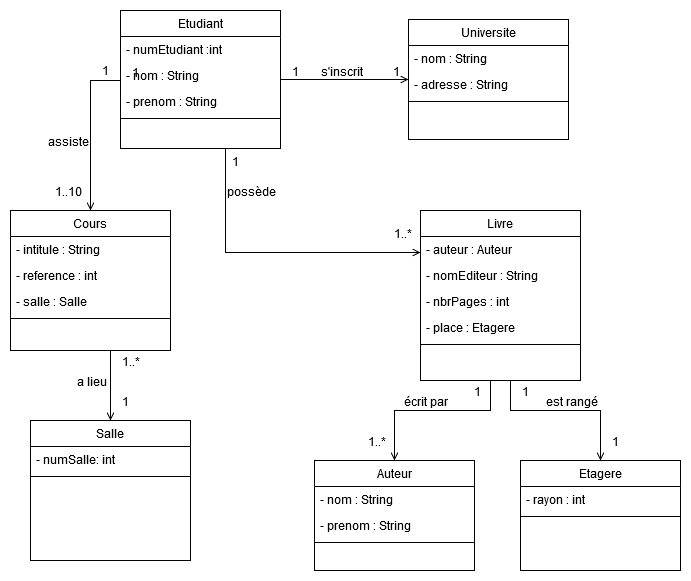

The diagram above was exported from draw.io. Its source (the exported page's mxGraphModel, read from the mxfile embedded in the PNG):
<mxGraphModel dx="1550" dy="835" grid="1" gridSize="10" guides="1" tooltips="1" connect="1" arrows="1" fold="1" page="1" pageScale="1" pageWidth="827" pageHeight="1169" math="0" shadow="0">
  <root>
    <mxCell id="WIyWlLk6GJQsqaUBKTNV-0" />
    <mxCell id="WIyWlLk6GJQsqaUBKTNV-1" parent="WIyWlLk6GJQsqaUBKTNV-0" />
    <mxCell id="zkfFHV4jXpPFQw0GAbJ--0" value="Etudiant" style="swimlane;fontStyle=0;align=center;verticalAlign=top;childLayout=stackLayout;horizontal=1;startSize=26;horizontalStack=0;resizeParent=1;resizeLast=0;collapsible=1;marginBottom=0;rounded=0;shadow=0;strokeWidth=1;" parent="WIyWlLk6GJQsqaUBKTNV-1" vertex="1">
      <mxGeometry x="220" y="120" width="160" height="138" as="geometry">
        <mxRectangle x="230" y="140" width="160" height="26" as="alternateBounds" />
      </mxGeometry>
    </mxCell>
    <mxCell id="zkfFHV4jXpPFQw0GAbJ--1" value="- numEtudiant :int" style="text;align=left;verticalAlign=top;spacingLeft=4;spacingRight=4;overflow=hidden;rotatable=0;points=[[0,0.5],[1,0.5]];portConstraint=eastwest;" parent="zkfFHV4jXpPFQw0GAbJ--0" vertex="1">
      <mxGeometry y="26" width="160" height="26" as="geometry" />
    </mxCell>
    <mxCell id="zkfFHV4jXpPFQw0GAbJ--2" value="- nom : String" style="text;align=left;verticalAlign=top;spacingLeft=4;spacingRight=4;overflow=hidden;rotatable=0;points=[[0,0.5],[1,0.5]];portConstraint=eastwest;rounded=0;shadow=0;html=0;" parent="zkfFHV4jXpPFQw0GAbJ--0" vertex="1">
      <mxGeometry y="52" width="160" height="26" as="geometry" />
    </mxCell>
    <mxCell id="zkfFHV4jXpPFQw0GAbJ--3" value="- prenom : String" style="text;align=left;verticalAlign=top;spacingLeft=4;spacingRight=4;overflow=hidden;rotatable=0;points=[[0,0.5],[1,0.5]];portConstraint=eastwest;rounded=0;shadow=0;html=0;" parent="zkfFHV4jXpPFQw0GAbJ--0" vertex="1">
      <mxGeometry y="78" width="160" height="26" as="geometry" />
    </mxCell>
    <mxCell id="zkfFHV4jXpPFQw0GAbJ--4" value="" style="line;html=1;strokeWidth=1;align=left;verticalAlign=middle;spacingTop=-1;spacingLeft=3;spacingRight=3;rotatable=0;labelPosition=right;points=[];portConstraint=eastwest;" parent="zkfFHV4jXpPFQw0GAbJ--0" vertex="1">
      <mxGeometry y="104" width="160" height="8" as="geometry" />
    </mxCell>
    <mxCell id="zkfFHV4jXpPFQw0GAbJ--26" value="" style="endArrow=open;shadow=0;strokeWidth=1;rounded=0;endFill=1;edgeStyle=elbowEdgeStyle;elbow=vertical;" parent="WIyWlLk6GJQsqaUBKTNV-1" source="zkfFHV4jXpPFQw0GAbJ--0" target="zkfFHV4jXpPFQw0GAbJ--17" edge="1">
      <mxGeometry x="0.5" y="41" relative="1" as="geometry">
        <mxPoint x="380" y="192" as="sourcePoint" />
        <mxPoint x="540" y="192" as="targetPoint" />
        <mxPoint x="-40" y="32" as="offset" />
      </mxGeometry>
    </mxCell>
    <mxCell id="zkfFHV4jXpPFQw0GAbJ--27" value="1" style="resizable=0;align=left;verticalAlign=bottom;labelBackgroundColor=none;fontSize=12;" parent="zkfFHV4jXpPFQw0GAbJ--26" connectable="0" vertex="1">
      <mxGeometry x="-1" relative="1" as="geometry">
        <mxPoint x="10" y="1" as="offset" />
      </mxGeometry>
    </mxCell>
    <mxCell id="zkfFHV4jXpPFQw0GAbJ--28" value="1" style="resizable=0;align=right;verticalAlign=bottom;labelBackgroundColor=none;fontSize=12;" parent="zkfFHV4jXpPFQw0GAbJ--26" connectable="0" vertex="1">
      <mxGeometry x="1" relative="1" as="geometry">
        <mxPoint x="-7" y="1" as="offset" />
      </mxGeometry>
    </mxCell>
    <mxCell id="zkfFHV4jXpPFQw0GAbJ--29" value="s'inscrit" style="text;html=1;resizable=0;points=[];;align=center;verticalAlign=middle;labelBackgroundColor=none;rounded=0;shadow=0;strokeWidth=1;fontSize=12;" parent="zkfFHV4jXpPFQw0GAbJ--26" vertex="1" connectable="0">
      <mxGeometry x="0.5" y="49" relative="1" as="geometry">
        <mxPoint x="-36" y="40" as="offset" />
      </mxGeometry>
    </mxCell>
    <mxCell id="zkfFHV4jXpPFQw0GAbJ--17" value="Universite" style="swimlane;fontStyle=0;align=center;verticalAlign=top;childLayout=stackLayout;horizontal=1;startSize=26;horizontalStack=0;resizeParent=1;resizeLast=0;collapsible=1;marginBottom=0;rounded=0;shadow=0;strokeWidth=1;" parent="WIyWlLk6GJQsqaUBKTNV-1" vertex="1">
      <mxGeometry x="508" y="129" width="160" height="120" as="geometry">
        <mxRectangle x="550" y="140" width="160" height="26" as="alternateBounds" />
      </mxGeometry>
    </mxCell>
    <mxCell id="zkfFHV4jXpPFQw0GAbJ--18" value="- nom : String" style="text;align=left;verticalAlign=top;spacingLeft=4;spacingRight=4;overflow=hidden;rotatable=0;points=[[0,0.5],[1,0.5]];portConstraint=eastwest;" parent="zkfFHV4jXpPFQw0GAbJ--17" vertex="1">
      <mxGeometry y="26" width="160" height="26" as="geometry" />
    </mxCell>
    <mxCell id="zkfFHV4jXpPFQw0GAbJ--19" value="- adresse : String" style="text;align=left;verticalAlign=top;spacingLeft=4;spacingRight=4;overflow=hidden;rotatable=0;points=[[0,0.5],[1,0.5]];portConstraint=eastwest;rounded=0;shadow=0;html=0;" parent="zkfFHV4jXpPFQw0GAbJ--17" vertex="1">
      <mxGeometry y="52" width="160" height="26" as="geometry" />
    </mxCell>
    <mxCell id="zkfFHV4jXpPFQw0GAbJ--23" value="" style="line;html=1;strokeWidth=1;align=left;verticalAlign=middle;spacingTop=-1;spacingLeft=3;spacingRight=3;rotatable=0;labelPosition=right;points=[];portConstraint=eastwest;" parent="zkfFHV4jXpPFQw0GAbJ--17" vertex="1">
      <mxGeometry y="78" width="160" height="8" as="geometry" />
    </mxCell>
    <mxCell id="zkfFHV4jXpPFQw0GAbJ--6" value="Cours" style="swimlane;fontStyle=0;align=center;verticalAlign=top;childLayout=stackLayout;horizontal=1;startSize=26;horizontalStack=0;resizeParent=1;resizeLast=0;collapsible=1;marginBottom=0;rounded=0;shadow=0;strokeWidth=1;" parent="WIyWlLk6GJQsqaUBKTNV-1" vertex="1">
      <mxGeometry x="110" y="320" width="160" height="140" as="geometry">
        <mxRectangle x="130" y="380" width="160" height="26" as="alternateBounds" />
      </mxGeometry>
    </mxCell>
    <mxCell id="zkfFHV4jXpPFQw0GAbJ--7" value="- intitule : String" style="text;align=left;verticalAlign=top;spacingLeft=4;spacingRight=4;overflow=hidden;rotatable=0;points=[[0,0.5],[1,0.5]];portConstraint=eastwest;" parent="zkfFHV4jXpPFQw0GAbJ--6" vertex="1">
      <mxGeometry y="26" width="160" height="26" as="geometry" />
    </mxCell>
    <mxCell id="zkfFHV4jXpPFQw0GAbJ--8" value="- reference : int" style="text;align=left;verticalAlign=top;spacingLeft=4;spacingRight=4;overflow=hidden;rotatable=0;points=[[0,0.5],[1,0.5]];portConstraint=eastwest;rounded=0;shadow=0;html=0;" parent="zkfFHV4jXpPFQw0GAbJ--6" vertex="1">
      <mxGeometry y="52" width="160" height="26" as="geometry" />
    </mxCell>
    <mxCell id="M44MDkN51i6KVmsMnihV-10" value="- salle : Salle" style="text;align=left;verticalAlign=top;spacingLeft=4;spacingRight=4;overflow=hidden;rotatable=0;points=[[0,0.5],[1,0.5]];portConstraint=eastwest;rounded=0;shadow=0;html=0;" parent="zkfFHV4jXpPFQw0GAbJ--6" vertex="1">
      <mxGeometry y="78" width="160" height="26" as="geometry" />
    </mxCell>
    <mxCell id="zkfFHV4jXpPFQw0GAbJ--9" value="" style="line;html=1;strokeWidth=1;align=left;verticalAlign=middle;spacingTop=-1;spacingLeft=3;spacingRight=3;rotatable=0;labelPosition=right;points=[];portConstraint=eastwest;" parent="zkfFHV4jXpPFQw0GAbJ--6" vertex="1">
      <mxGeometry y="104" width="160" height="8" as="geometry" />
    </mxCell>
    <mxCell id="M44MDkN51i6KVmsMnihV-22" value="" style="endArrow=open;shadow=0;strokeWidth=1;rounded=0;endFill=1;edgeStyle=elbowEdgeStyle;elbow=vertical;" parent="WIyWlLk6GJQsqaUBKTNV-1" source="zkfFHV4jXpPFQw0GAbJ--0" target="zkfFHV4jXpPFQw0GAbJ--6" edge="1">
      <mxGeometry x="0.5" y="41" relative="1" as="geometry">
        <mxPoint x="20" y="220" as="sourcePoint" />
        <mxPoint x="148" y="220" as="targetPoint" />
        <mxPoint x="-40" y="32" as="offset" />
        <Array as="points">
          <mxPoint x="190" y="190" />
          <mxPoint x="160" y="258" />
        </Array>
      </mxGeometry>
    </mxCell>
    <mxCell id="M44MDkN51i6KVmsMnihV-23" value="1" style="resizable=0;align=left;verticalAlign=bottom;labelBackgroundColor=none;fontSize=12;" parent="M44MDkN51i6KVmsMnihV-22" connectable="0" vertex="1">
      <mxGeometry x="-1" relative="1" as="geometry">
        <mxPoint x="10" y="1" as="offset" />
      </mxGeometry>
    </mxCell>
    <mxCell id="M44MDkN51i6KVmsMnihV-24" value="1..10" style="resizable=0;align=right;verticalAlign=bottom;labelBackgroundColor=none;fontSize=12;" parent="M44MDkN51i6KVmsMnihV-22" connectable="0" vertex="1">
      <mxGeometry x="1" relative="1" as="geometry">
        <mxPoint x="-7" y="-10" as="offset" />
      </mxGeometry>
    </mxCell>
    <mxCell id="M44MDkN51i6KVmsMnihV-25" value="assiste" style="text;html=1;resizable=0;points=[];;align=center;verticalAlign=middle;labelBackgroundColor=none;rounded=0;shadow=0;strokeWidth=1;fontSize=12;" parent="M44MDkN51i6KVmsMnihV-22" vertex="1" connectable="0">
      <mxGeometry x="0.5" y="49" relative="1" as="geometry">
        <mxPoint x="-72" y="-30" as="offset" />
      </mxGeometry>
    </mxCell>
    <mxCell id="M44MDkN51i6KVmsMnihV-27" value="1" style="resizable=0;align=right;verticalAlign=bottom;labelBackgroundColor=none;fontSize=12;" parent="WIyWlLk6GJQsqaUBKTNV-1" connectable="0" vertex="1">
      <mxGeometry x="210" y="189" as="geometry" />
    </mxCell>
    <mxCell id="M44MDkN51i6KVmsMnihV-17" value="Salle" style="swimlane;fontStyle=0;align=center;verticalAlign=top;childLayout=stackLayout;horizontal=1;startSize=26;horizontalStack=0;resizeParent=1;resizeLast=0;collapsible=1;marginBottom=0;rounded=0;shadow=0;strokeWidth=1;" parent="WIyWlLk6GJQsqaUBKTNV-1" vertex="1">
      <mxGeometry x="130" y="530" width="160" height="140" as="geometry">
        <mxRectangle x="130" y="380" width="160" height="26" as="alternateBounds" />
      </mxGeometry>
    </mxCell>
    <mxCell id="M44MDkN51i6KVmsMnihV-20" value="- numSalle: int" style="text;align=left;verticalAlign=top;spacingLeft=4;spacingRight=4;overflow=hidden;rotatable=0;points=[[0,0.5],[1,0.5]];portConstraint=eastwest;rounded=0;shadow=0;html=0;" parent="M44MDkN51i6KVmsMnihV-17" vertex="1">
      <mxGeometry y="26" width="160" height="26" as="geometry" />
    </mxCell>
    <mxCell id="M44MDkN51i6KVmsMnihV-21" value="" style="line;html=1;strokeWidth=1;align=left;verticalAlign=middle;spacingTop=-1;spacingLeft=3;spacingRight=3;rotatable=0;labelPosition=right;points=[];portConstraint=eastwest;" parent="M44MDkN51i6KVmsMnihV-17" vertex="1">
      <mxGeometry y="52" width="160" height="8" as="geometry" />
    </mxCell>
    <mxCell id="M44MDkN51i6KVmsMnihV-31" value="" style="endArrow=open;shadow=0;strokeWidth=1;rounded=0;endFill=1;edgeStyle=elbowEdgeStyle;elbow=vertical;" parent="WIyWlLk6GJQsqaUBKTNV-1" source="zkfFHV4jXpPFQw0GAbJ--6" target="M44MDkN51i6KVmsMnihV-17" edge="1">
      <mxGeometry x="0.5" y="41" relative="1" as="geometry">
        <mxPoint x="400" y="400" as="sourcePoint" />
        <mxPoint x="370" y="530" as="targetPoint" />
        <mxPoint x="-40" y="32" as="offset" />
        <Array as="points">
          <mxPoint x="210" y="500" />
          <mxPoint x="340" y="468" />
        </Array>
      </mxGeometry>
    </mxCell>
    <mxCell id="M44MDkN51i6KVmsMnihV-32" value="1..*" style="resizable=0;align=left;verticalAlign=bottom;labelBackgroundColor=none;fontSize=12;" parent="M44MDkN51i6KVmsMnihV-31" connectable="0" vertex="1">
      <mxGeometry x="-1" relative="1" as="geometry">
        <mxPoint x="10" y="20" as="offset" />
      </mxGeometry>
    </mxCell>
    <mxCell id="M44MDkN51i6KVmsMnihV-33" value="1" style="resizable=0;align=right;verticalAlign=bottom;labelBackgroundColor=none;fontSize=12;" parent="M44MDkN51i6KVmsMnihV-31" connectable="0" vertex="1">
      <mxGeometry x="1" relative="1" as="geometry">
        <mxPoint x="20" y="-10" as="offset" />
      </mxGeometry>
    </mxCell>
    <mxCell id="M44MDkN51i6KVmsMnihV-34" value="a lieu" style="text;html=1;resizable=0;points=[];;align=center;verticalAlign=middle;labelBackgroundColor=none;rounded=0;shadow=0;strokeWidth=1;fontSize=12;" parent="M44MDkN51i6KVmsMnihV-31" vertex="1" connectable="0">
      <mxGeometry x="0.5" y="49" relative="1" as="geometry">
        <mxPoint x="-69" y="-23" as="offset" />
      </mxGeometry>
    </mxCell>
    <mxCell id="M44MDkN51i6KVmsMnihV-35" value="" style="endArrow=open;shadow=0;strokeWidth=1;rounded=0;endFill=1;edgeStyle=elbowEdgeStyle;elbow=vertical;" parent="WIyWlLk6GJQsqaUBKTNV-1" source="zkfFHV4jXpPFQw0GAbJ--0" target="M44MDkN51i6KVmsMnihV-11" edge="1">
      <mxGeometry x="0.5" y="41" relative="1" as="geometry">
        <mxPoint x="325" y="290" as="sourcePoint" />
        <mxPoint x="503" y="362" as="targetPoint" />
        <mxPoint x="-40" y="32" as="offset" />
        <Array as="points">
          <mxPoint x="325" y="362" />
          <mxPoint x="405" y="437" />
          <mxPoint x="364" y="400" />
        </Array>
      </mxGeometry>
    </mxCell>
    <mxCell id="M44MDkN51i6KVmsMnihV-36" value="1" style="resizable=0;align=left;verticalAlign=bottom;labelBackgroundColor=none;fontSize=12;" parent="M44MDkN51i6KVmsMnihV-35" connectable="0" vertex="1">
      <mxGeometry x="-1" relative="1" as="geometry">
        <mxPoint x="5" y="22" as="offset" />
      </mxGeometry>
    </mxCell>
    <mxCell id="M44MDkN51i6KVmsMnihV-37" value="1..*" style="resizable=0;align=right;verticalAlign=bottom;labelBackgroundColor=none;fontSize=12;" parent="M44MDkN51i6KVmsMnihV-35" connectable="0" vertex="1">
      <mxGeometry x="1" relative="1" as="geometry">
        <mxPoint x="-7" y="-10" as="offset" />
      </mxGeometry>
    </mxCell>
    <mxCell id="M44MDkN51i6KVmsMnihV-38" value="possède" style="text;html=1;resizable=0;points=[];;align=center;verticalAlign=middle;labelBackgroundColor=none;rounded=0;shadow=0;strokeWidth=1;fontSize=12;" parent="M44MDkN51i6KVmsMnihV-35" vertex="1" connectable="0">
      <mxGeometry x="0.5" y="49" relative="1" as="geometry">
        <mxPoint x="-95" y="-13" as="offset" />
      </mxGeometry>
    </mxCell>
    <mxCell id="M44MDkN51i6KVmsMnihV-45" value="Etagere" style="swimlane;fontStyle=0;align=center;verticalAlign=top;childLayout=stackLayout;horizontal=1;startSize=26;horizontalStack=0;resizeParent=1;resizeLast=0;collapsible=1;marginBottom=0;rounded=0;shadow=0;strokeWidth=1;" parent="WIyWlLk6GJQsqaUBKTNV-1" vertex="1">
      <mxGeometry x="620" y="570" width="160" height="110" as="geometry">
        <mxRectangle x="130" y="380" width="160" height="26" as="alternateBounds" />
      </mxGeometry>
    </mxCell>
    <mxCell id="M44MDkN51i6KVmsMnihV-46" value="- rayon : int" style="text;align=left;verticalAlign=top;spacingLeft=4;spacingRight=4;overflow=hidden;rotatable=0;points=[[0,0.5],[1,0.5]];portConstraint=eastwest;rounded=0;shadow=0;html=0;" parent="M44MDkN51i6KVmsMnihV-45" vertex="1">
      <mxGeometry y="26" width="160" height="26" as="geometry" />
    </mxCell>
    <mxCell id="M44MDkN51i6KVmsMnihV-48" value="" style="line;html=1;strokeWidth=1;align=left;verticalAlign=middle;spacingTop=-1;spacingLeft=3;spacingRight=3;rotatable=0;labelPosition=right;points=[];portConstraint=eastwest;" parent="M44MDkN51i6KVmsMnihV-45" vertex="1">
      <mxGeometry y="52" width="160" height="8" as="geometry" />
    </mxCell>
    <mxCell id="M44MDkN51i6KVmsMnihV-49" value="" style="endArrow=open;shadow=0;strokeWidth=1;rounded=0;endFill=1;edgeStyle=elbowEdgeStyle;elbow=vertical;" parent="WIyWlLk6GJQsqaUBKTNV-1" source="M44MDkN51i6KVmsMnihV-11" target="M44MDkN51i6KVmsMnihV-39" edge="1">
      <mxGeometry x="0.5" y="41" relative="1" as="geometry">
        <mxPoint x="322" y="420" as="sourcePoint" />
        <mxPoint x="505" y="524" as="targetPoint" />
        <mxPoint x="-40" y="32" as="offset" />
        <Array as="points">
          <mxPoint x="590" y="520" />
          <mxPoint x="580" y="520" />
          <mxPoint x="490" y="520" />
          <mxPoint x="402" y="599" />
          <mxPoint x="361" y="562" />
        </Array>
      </mxGeometry>
    </mxCell>
    <mxCell id="M44MDkN51i6KVmsMnihV-50" value="1" style="resizable=0;align=left;verticalAlign=bottom;labelBackgroundColor=none;fontSize=12;" parent="M44MDkN51i6KVmsMnihV-49" connectable="0" vertex="1">
      <mxGeometry x="-1" relative="1" as="geometry">
        <mxPoint x="-18" y="20" as="offset" />
      </mxGeometry>
    </mxCell>
    <mxCell id="M44MDkN51i6KVmsMnihV-51" value="1..*" style="resizable=0;align=right;verticalAlign=bottom;labelBackgroundColor=none;fontSize=12;" parent="M44MDkN51i6KVmsMnihV-49" connectable="0" vertex="1">
      <mxGeometry x="1" relative="1" as="geometry">
        <mxPoint x="-7" y="-10" as="offset" />
      </mxGeometry>
    </mxCell>
    <mxCell id="M44MDkN51i6KVmsMnihV-52" value="écrit par" style="text;html=1;resizable=0;points=[];;align=center;verticalAlign=middle;labelBackgroundColor=none;rounded=0;shadow=0;strokeWidth=1;fontSize=12;" parent="M44MDkN51i6KVmsMnihV-49" vertex="1" connectable="0">
      <mxGeometry x="0.5" y="49" relative="1" as="geometry">
        <mxPoint x="-19" y="-16" as="offset" />
      </mxGeometry>
    </mxCell>
    <mxCell id="M44MDkN51i6KVmsMnihV-57" value="" style="endArrow=open;shadow=0;strokeWidth=1;rounded=0;endFill=1;edgeStyle=elbowEdgeStyle;elbow=vertical;" parent="WIyWlLk6GJQsqaUBKTNV-1" source="M44MDkN51i6KVmsMnihV-11" target="M44MDkN51i6KVmsMnihV-45" edge="1">
      <mxGeometry x="0.5" y="41" relative="1" as="geometry">
        <mxPoint x="728" y="490" as="sourcePoint" />
        <mxPoint x="630" y="570" as="targetPoint" />
        <mxPoint x="-40" y="32" as="offset" />
        <Array as="points">
          <mxPoint x="610" y="520" />
          <mxPoint x="600" y="520" />
          <mxPoint x="542" y="599" />
          <mxPoint x="501" y="562" />
        </Array>
      </mxGeometry>
    </mxCell>
    <mxCell id="M44MDkN51i6KVmsMnihV-58" value="1" style="resizable=0;align=left;verticalAlign=bottom;labelBackgroundColor=none;fontSize=12;" parent="M44MDkN51i6KVmsMnihV-57" connectable="0" vertex="1">
      <mxGeometry x="-1" relative="1" as="geometry">
        <mxPoint x="10" y="20" as="offset" />
      </mxGeometry>
    </mxCell>
    <mxCell id="M44MDkN51i6KVmsMnihV-59" value="1" style="resizable=0;align=right;verticalAlign=bottom;labelBackgroundColor=none;fontSize=12;" parent="M44MDkN51i6KVmsMnihV-57" connectable="0" vertex="1">
      <mxGeometry x="1" relative="1" as="geometry">
        <mxPoint x="20" y="-10" as="offset" />
      </mxGeometry>
    </mxCell>
    <mxCell id="M44MDkN51i6KVmsMnihV-60" value="est rangé" style="text;html=1;resizable=0;points=[];;align=center;verticalAlign=middle;labelBackgroundColor=none;rounded=0;shadow=0;strokeWidth=1;fontSize=12;" parent="M44MDkN51i6KVmsMnihV-57" vertex="1" connectable="0">
      <mxGeometry x="0.5" y="49" relative="1" as="geometry">
        <mxPoint x="-79" y="-18" as="offset" />
      </mxGeometry>
    </mxCell>
    <mxCell id="M44MDkN51i6KVmsMnihV-11" value="Livre" style="swimlane;fontStyle=0;align=center;verticalAlign=top;childLayout=stackLayout;horizontal=1;startSize=26;horizontalStack=0;resizeParent=1;resizeLast=0;collapsible=1;marginBottom=0;rounded=0;shadow=0;strokeWidth=1;" parent="WIyWlLk6GJQsqaUBKTNV-1" vertex="1">
      <mxGeometry x="520" y="320" width="160" height="170" as="geometry">
        <mxRectangle x="130" y="380" width="160" height="26" as="alternateBounds" />
      </mxGeometry>
    </mxCell>
    <mxCell id="M44MDkN51i6KVmsMnihV-12" value="- auteur : Auteur" style="text;align=left;verticalAlign=top;spacingLeft=4;spacingRight=4;overflow=hidden;rotatable=0;points=[[0,0.5],[1,0.5]];portConstraint=eastwest;" parent="M44MDkN51i6KVmsMnihV-11" vertex="1">
      <mxGeometry y="26" width="160" height="26" as="geometry" />
    </mxCell>
    <mxCell id="M44MDkN51i6KVmsMnihV-13" value="- nomEditeur : String" style="text;align=left;verticalAlign=top;spacingLeft=4;spacingRight=4;overflow=hidden;rotatable=0;points=[[0,0.5],[1,0.5]];portConstraint=eastwest;rounded=0;shadow=0;html=0;" parent="M44MDkN51i6KVmsMnihV-11" vertex="1">
      <mxGeometry y="52" width="160" height="26" as="geometry" />
    </mxCell>
    <mxCell id="M44MDkN51i6KVmsMnihV-14" value="- nbrPages : int" style="text;align=left;verticalAlign=top;spacingLeft=4;spacingRight=4;overflow=hidden;rotatable=0;points=[[0,0.5],[1,0.5]];portConstraint=eastwest;rounded=0;shadow=0;html=0;" parent="M44MDkN51i6KVmsMnihV-11" vertex="1">
      <mxGeometry y="78" width="160" height="26" as="geometry" />
    </mxCell>
    <mxCell id="M44MDkN51i6KVmsMnihV-16" value="- place : Etagere" style="text;align=left;verticalAlign=top;spacingLeft=4;spacingRight=4;overflow=hidden;rotatable=0;points=[[0,0.5],[1,0.5]];portConstraint=eastwest;rounded=0;shadow=0;html=0;" parent="M44MDkN51i6KVmsMnihV-11" vertex="1">
      <mxGeometry y="104" width="160" height="26" as="geometry" />
    </mxCell>
    <mxCell id="M44MDkN51i6KVmsMnihV-15" value="" style="line;html=1;strokeWidth=1;align=left;verticalAlign=middle;spacingTop=-1;spacingLeft=3;spacingRight=3;rotatable=0;labelPosition=right;points=[];portConstraint=eastwest;" parent="M44MDkN51i6KVmsMnihV-11" vertex="1">
      <mxGeometry y="130" width="160" height="8" as="geometry" />
    </mxCell>
    <mxCell id="M44MDkN51i6KVmsMnihV-39" value="Auteur" style="swimlane;fontStyle=0;align=center;verticalAlign=top;childLayout=stackLayout;horizontal=1;startSize=26;horizontalStack=0;resizeParent=1;resizeLast=0;collapsible=1;marginBottom=0;rounded=0;shadow=0;strokeWidth=1;" parent="WIyWlLk6GJQsqaUBKTNV-1" vertex="1">
      <mxGeometry x="414" y="570" width="160" height="110" as="geometry">
        <mxRectangle x="130" y="380" width="160" height="26" as="alternateBounds" />
      </mxGeometry>
    </mxCell>
    <mxCell id="M44MDkN51i6KVmsMnihV-42" value="- nom : String" style="text;align=left;verticalAlign=top;spacingLeft=4;spacingRight=4;overflow=hidden;rotatable=0;points=[[0,0.5],[1,0.5]];portConstraint=eastwest;rounded=0;shadow=0;html=0;" parent="M44MDkN51i6KVmsMnihV-39" vertex="1">
      <mxGeometry y="26" width="160" height="26" as="geometry" />
    </mxCell>
    <mxCell id="M44MDkN51i6KVmsMnihV-43" value="- prenom : String" style="text;align=left;verticalAlign=top;spacingLeft=4;spacingRight=4;overflow=hidden;rotatable=0;points=[[0,0.5],[1,0.5]];portConstraint=eastwest;rounded=0;shadow=0;html=0;" parent="M44MDkN51i6KVmsMnihV-39" vertex="1">
      <mxGeometry y="52" width="160" height="26" as="geometry" />
    </mxCell>
    <mxCell id="M44MDkN51i6KVmsMnihV-44" value="" style="line;html=1;strokeWidth=1;align=left;verticalAlign=middle;spacingTop=-1;spacingLeft=3;spacingRight=3;rotatable=0;labelPosition=right;points=[];portConstraint=eastwest;" parent="M44MDkN51i6KVmsMnihV-39" vertex="1">
      <mxGeometry y="78" width="160" height="8" as="geometry" />
    </mxCell>
  </root>
</mxGraphModel>